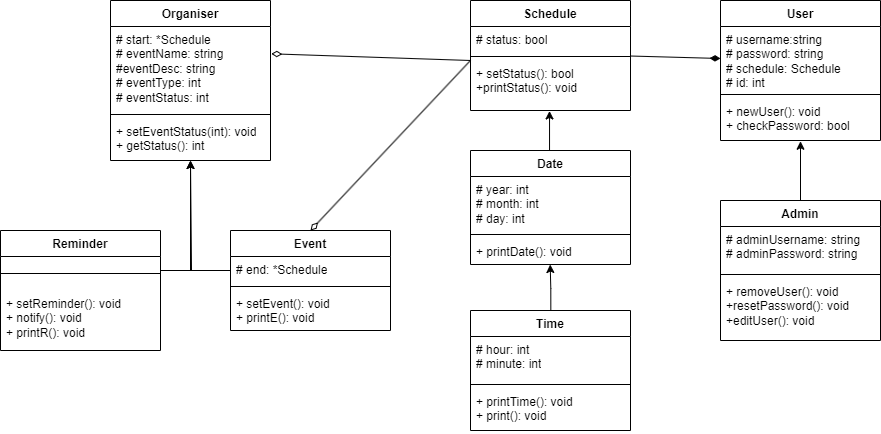

The diagram above was exported from draw.io. Its source (the exported page's mxGraphModel, read from the mxfile embedded in the PNG):
<mxGraphModel dx="2117" dy="621" grid="1" gridSize="10" guides="1" tooltips="1" connect="1" arrows="1" fold="1" page="1" pageScale="1" pageWidth="827" pageHeight="1169" math="0" shadow="0">
  <root>
    <mxCell id="WIyWlLk6GJQsqaUBKTNV-0" />
    <mxCell id="WIyWlLk6GJQsqaUBKTNV-1" parent="WIyWlLk6GJQsqaUBKTNV-0" />
    <mxCell id="9CYF0aKl1oop-9BdF5Fq-0" value="User" style="swimlane;fontStyle=1;align=center;verticalAlign=top;childLayout=stackLayout;horizontal=1;startSize=26;horizontalStack=0;resizeParent=1;resizeParentMax=0;resizeLast=0;collapsible=1;marginBottom=0;whiteSpace=wrap;html=1;" vertex="1" parent="WIyWlLk6GJQsqaUBKTNV-1">
      <mxGeometry x="410" y="390" width="160" height="140" as="geometry" />
    </mxCell>
    <mxCell id="9CYF0aKl1oop-9BdF5Fq-1" value="# username:string&lt;div&gt;# password: string&lt;/div&gt;&lt;div&gt;# schedule: Schedule&lt;/div&gt;&lt;div&gt;# id: int&lt;/div&gt;" style="text;strokeColor=none;fillColor=none;align=left;verticalAlign=top;spacingLeft=4;spacingRight=4;overflow=hidden;rotatable=0;points=[[0,0.5],[1,0.5]];portConstraint=eastwest;whiteSpace=wrap;html=1;" vertex="1" parent="9CYF0aKl1oop-9BdF5Fq-0">
      <mxGeometry y="26" width="160" height="64" as="geometry" />
    </mxCell>
    <mxCell id="9CYF0aKl1oop-9BdF5Fq-2" value="" style="line;strokeWidth=1;fillColor=none;align=left;verticalAlign=middle;spacingTop=-1;spacingLeft=3;spacingRight=3;rotatable=0;labelPosition=right;points=[];portConstraint=eastwest;strokeColor=inherit;" vertex="1" parent="9CYF0aKl1oop-9BdF5Fq-0">
      <mxGeometry y="90" width="160" height="8" as="geometry" />
    </mxCell>
    <mxCell id="9CYF0aKl1oop-9BdF5Fq-3" value="+ newUser(): void&lt;div&gt;+ checkPassword: bool&lt;/div&gt;" style="text;strokeColor=none;fillColor=none;align=left;verticalAlign=top;spacingLeft=4;spacingRight=4;overflow=hidden;rotatable=0;points=[[0,0.5],[1,0.5]];portConstraint=eastwest;whiteSpace=wrap;html=1;" vertex="1" parent="9CYF0aKl1oop-9BdF5Fq-0">
      <mxGeometry y="98" width="160" height="42" as="geometry" />
    </mxCell>
    <mxCell id="9CYF0aKl1oop-9BdF5Fq-4" value="Schedule" style="swimlane;fontStyle=1;align=center;verticalAlign=top;childLayout=stackLayout;horizontal=1;startSize=26;horizontalStack=0;resizeParent=1;resizeParentMax=0;resizeLast=0;collapsible=1;marginBottom=0;whiteSpace=wrap;html=1;" vertex="1" parent="WIyWlLk6GJQsqaUBKTNV-1">
      <mxGeometry x="160" y="390" width="160" height="110" as="geometry" />
    </mxCell>
    <mxCell id="9CYF0aKl1oop-9BdF5Fq-5" value="# status: bool" style="text;strokeColor=none;fillColor=none;align=left;verticalAlign=top;spacingLeft=4;spacingRight=4;overflow=hidden;rotatable=0;points=[[0,0.5],[1,0.5]];portConstraint=eastwest;whiteSpace=wrap;html=1;" vertex="1" parent="9CYF0aKl1oop-9BdF5Fq-4">
      <mxGeometry y="26" width="160" height="26" as="geometry" />
    </mxCell>
    <mxCell id="9CYF0aKl1oop-9BdF5Fq-6" value="" style="line;strokeWidth=1;fillColor=none;align=left;verticalAlign=middle;spacingTop=-1;spacingLeft=3;spacingRight=3;rotatable=0;labelPosition=right;points=[];portConstraint=eastwest;strokeColor=inherit;" vertex="1" parent="9CYF0aKl1oop-9BdF5Fq-4">
      <mxGeometry y="52" width="160" height="8" as="geometry" />
    </mxCell>
    <mxCell id="9CYF0aKl1oop-9BdF5Fq-7" value="+ setStatus(): bool&lt;div&gt;+printStatus(): void&lt;/div&gt;" style="text;strokeColor=none;fillColor=none;align=left;verticalAlign=top;spacingLeft=4;spacingRight=4;overflow=hidden;rotatable=0;points=[[0,0.5],[1,0.5]];portConstraint=eastwest;whiteSpace=wrap;html=1;" vertex="1" parent="9CYF0aKl1oop-9BdF5Fq-4">
      <mxGeometry y="60" width="160" height="50" as="geometry" />
    </mxCell>
    <mxCell id="9CYF0aKl1oop-9BdF5Fq-8" value="Organiser" style="swimlane;fontStyle=1;align=center;verticalAlign=top;childLayout=stackLayout;horizontal=1;startSize=26;horizontalStack=0;resizeParent=1;resizeParentMax=0;resizeLast=0;collapsible=1;marginBottom=0;whiteSpace=wrap;html=1;" vertex="1" parent="WIyWlLk6GJQsqaUBKTNV-1">
      <mxGeometry x="-200" y="390" width="160" height="160" as="geometry" />
    </mxCell>
    <mxCell id="9CYF0aKl1oop-9BdF5Fq-9" value="# start: *Schedule&lt;div&gt;# eventName: string&lt;/div&gt;&lt;div&gt;#eventDesc: string&lt;/div&gt;&lt;div&gt;# eventType: int&lt;/div&gt;&lt;div&gt;# eventStatus: int&lt;/div&gt;" style="text;strokeColor=none;fillColor=none;align=left;verticalAlign=top;spacingLeft=4;spacingRight=4;overflow=hidden;rotatable=0;points=[[0,0.5],[1,0.5]];portConstraint=eastwest;whiteSpace=wrap;html=1;" vertex="1" parent="9CYF0aKl1oop-9BdF5Fq-8">
      <mxGeometry y="26" width="160" height="84" as="geometry" />
    </mxCell>
    <mxCell id="9CYF0aKl1oop-9BdF5Fq-10" value="" style="line;strokeWidth=1;fillColor=none;align=left;verticalAlign=middle;spacingTop=-1;spacingLeft=3;spacingRight=3;rotatable=0;labelPosition=right;points=[];portConstraint=eastwest;strokeColor=inherit;" vertex="1" parent="9CYF0aKl1oop-9BdF5Fq-8">
      <mxGeometry y="110" width="160" height="8" as="geometry" />
    </mxCell>
    <mxCell id="9CYF0aKl1oop-9BdF5Fq-11" value="+ setEventStatus(int): void&lt;div&gt;+ getStatus(): int&lt;/div&gt;" style="text;strokeColor=none;fillColor=none;align=left;verticalAlign=top;spacingLeft=4;spacingRight=4;overflow=hidden;rotatable=0;points=[[0,0.5],[1,0.5]];portConstraint=eastwest;whiteSpace=wrap;html=1;" vertex="1" parent="9CYF0aKl1oop-9BdF5Fq-8">
      <mxGeometry y="118" width="160" height="42" as="geometry" />
    </mxCell>
    <mxCell id="9CYF0aKl1oop-9BdF5Fq-12" value="Admin" style="swimlane;fontStyle=1;align=center;verticalAlign=top;childLayout=stackLayout;horizontal=1;startSize=26;horizontalStack=0;resizeParent=1;resizeParentMax=0;resizeLast=0;collapsible=1;marginBottom=0;whiteSpace=wrap;html=1;" vertex="1" parent="WIyWlLk6GJQsqaUBKTNV-1">
      <mxGeometry x="410" y="590" width="160" height="140" as="geometry" />
    </mxCell>
    <mxCell id="9CYF0aKl1oop-9BdF5Fq-13" value="# adminUsername: string&lt;div&gt;# adminPassword: string&lt;/div&gt;" style="text;strokeColor=none;fillColor=none;align=left;verticalAlign=top;spacingLeft=4;spacingRight=4;overflow=hidden;rotatable=0;points=[[0,0.5],[1,0.5]];portConstraint=eastwest;whiteSpace=wrap;html=1;" vertex="1" parent="9CYF0aKl1oop-9BdF5Fq-12">
      <mxGeometry y="26" width="160" height="44" as="geometry" />
    </mxCell>
    <mxCell id="9CYF0aKl1oop-9BdF5Fq-14" value="" style="line;strokeWidth=1;fillColor=none;align=left;verticalAlign=middle;spacingTop=-1;spacingLeft=3;spacingRight=3;rotatable=0;labelPosition=right;points=[];portConstraint=eastwest;strokeColor=inherit;" vertex="1" parent="9CYF0aKl1oop-9BdF5Fq-12">
      <mxGeometry y="70" width="160" height="8" as="geometry" />
    </mxCell>
    <mxCell id="9CYF0aKl1oop-9BdF5Fq-15" value="+ removeUser(): void&lt;div&gt;+resetPassword(): void&lt;/div&gt;&lt;div&gt;+editUser(): void&lt;/div&gt;" style="text;strokeColor=none;fillColor=none;align=left;verticalAlign=top;spacingLeft=4;spacingRight=4;overflow=hidden;rotatable=0;points=[[0,0.5],[1,0.5]];portConstraint=eastwest;whiteSpace=wrap;html=1;" vertex="1" parent="9CYF0aKl1oop-9BdF5Fq-12">
      <mxGeometry y="78" width="160" height="62" as="geometry" />
    </mxCell>
    <mxCell id="9CYF0aKl1oop-9BdF5Fq-16" value="Date" style="swimlane;fontStyle=1;align=center;verticalAlign=top;childLayout=stackLayout;horizontal=1;startSize=26;horizontalStack=0;resizeParent=1;resizeParentMax=0;resizeLast=0;collapsible=1;marginBottom=0;whiteSpace=wrap;html=1;" vertex="1" parent="WIyWlLk6GJQsqaUBKTNV-1">
      <mxGeometry x="160" y="540" width="160" height="114" as="geometry" />
    </mxCell>
    <mxCell id="9CYF0aKl1oop-9BdF5Fq-17" value="# year: int&lt;div&gt;# month: int&lt;/div&gt;&lt;div&gt;# day: int&lt;/div&gt;" style="text;strokeColor=none;fillColor=none;align=left;verticalAlign=top;spacingLeft=4;spacingRight=4;overflow=hidden;rotatable=0;points=[[0,0.5],[1,0.5]];portConstraint=eastwest;whiteSpace=wrap;html=1;" vertex="1" parent="9CYF0aKl1oop-9BdF5Fq-16">
      <mxGeometry y="26" width="160" height="54" as="geometry" />
    </mxCell>
    <mxCell id="9CYF0aKl1oop-9BdF5Fq-18" value="" style="line;strokeWidth=1;fillColor=none;align=left;verticalAlign=middle;spacingTop=-1;spacingLeft=3;spacingRight=3;rotatable=0;labelPosition=right;points=[];portConstraint=eastwest;strokeColor=inherit;" vertex="1" parent="9CYF0aKl1oop-9BdF5Fq-16">
      <mxGeometry y="80" width="160" height="8" as="geometry" />
    </mxCell>
    <mxCell id="9CYF0aKl1oop-9BdF5Fq-19" value="+ printDate(): void" style="text;strokeColor=none;fillColor=none;align=left;verticalAlign=top;spacingLeft=4;spacingRight=4;overflow=hidden;rotatable=0;points=[[0,0.5],[1,0.5]];portConstraint=eastwest;whiteSpace=wrap;html=1;" vertex="1" parent="9CYF0aKl1oop-9BdF5Fq-16">
      <mxGeometry y="88" width="160" height="26" as="geometry" />
    </mxCell>
    <mxCell id="9CYF0aKl1oop-9BdF5Fq-37" style="edgeStyle=orthogonalEdgeStyle;rounded=0;orthogonalLoop=1;jettySize=auto;html=1;entryX=0.496;entryY=0.962;entryDx=0;entryDy=0;entryPerimeter=0;" edge="1" parent="9CYF0aKl1oop-9BdF5Fq-16">
      <mxGeometry relative="1" as="geometry">
        <mxPoint x="80.32671140939595" y="160.99" as="sourcePoint" />
        <mxPoint x="79.68" y="114.00199999999995" as="targetPoint" />
        <Array as="points">
          <mxPoint x="80.32" y="137.99" />
          <mxPoint x="79.32" y="137.99" />
        </Array>
      </mxGeometry>
    </mxCell>
    <mxCell id="9CYF0aKl1oop-9BdF5Fq-20" value="Time" style="swimlane;fontStyle=1;align=center;verticalAlign=top;childLayout=stackLayout;horizontal=1;startSize=26;horizontalStack=0;resizeParent=1;resizeParentMax=0;resizeLast=0;collapsible=1;marginBottom=0;whiteSpace=wrap;html=1;" vertex="1" parent="WIyWlLk6GJQsqaUBKTNV-1">
      <mxGeometry x="160" y="700" width="160" height="120" as="geometry" />
    </mxCell>
    <mxCell id="9CYF0aKl1oop-9BdF5Fq-21" value="# hour: int&lt;div&gt;# minute: int&lt;/div&gt;" style="text;strokeColor=none;fillColor=none;align=left;verticalAlign=top;spacingLeft=4;spacingRight=4;overflow=hidden;rotatable=0;points=[[0,0.5],[1,0.5]];portConstraint=eastwest;whiteSpace=wrap;html=1;" vertex="1" parent="9CYF0aKl1oop-9BdF5Fq-20">
      <mxGeometry y="26" width="160" height="44" as="geometry" />
    </mxCell>
    <mxCell id="9CYF0aKl1oop-9BdF5Fq-22" value="" style="line;strokeWidth=1;fillColor=none;align=left;verticalAlign=middle;spacingTop=-1;spacingLeft=3;spacingRight=3;rotatable=0;labelPosition=right;points=[];portConstraint=eastwest;strokeColor=inherit;" vertex="1" parent="9CYF0aKl1oop-9BdF5Fq-20">
      <mxGeometry y="70" width="160" height="8" as="geometry" />
    </mxCell>
    <mxCell id="9CYF0aKl1oop-9BdF5Fq-23" value="+ printTime(): void&lt;div&gt;+ print(): void&lt;/div&gt;" style="text;strokeColor=none;fillColor=none;align=left;verticalAlign=top;spacingLeft=4;spacingRight=4;overflow=hidden;rotatable=0;points=[[0,0.5],[1,0.5]];portConstraint=eastwest;whiteSpace=wrap;html=1;" vertex="1" parent="9CYF0aKl1oop-9BdF5Fq-20">
      <mxGeometry y="78" width="160" height="42" as="geometry" />
    </mxCell>
    <mxCell id="9CYF0aKl1oop-9BdF5Fq-47" style="edgeStyle=orthogonalEdgeStyle;rounded=0;orthogonalLoop=1;jettySize=auto;html=1;" edge="1" parent="WIyWlLk6GJQsqaUBKTNV-1" source="9CYF0aKl1oop-9BdF5Fq-24">
      <mxGeometry relative="1" as="geometry">
        <mxPoint x="-120" y="550" as="targetPoint" />
        <Array as="points">
          <mxPoint x="-119" y="660" />
          <mxPoint x="-119" y="550" />
        </Array>
      </mxGeometry>
    </mxCell>
    <mxCell id="9CYF0aKl1oop-9BdF5Fq-24" value="Reminder" style="swimlane;fontStyle=1;align=center;verticalAlign=top;childLayout=stackLayout;horizontal=1;startSize=26;horizontalStack=0;resizeParent=1;resizeParentMax=0;resizeLast=0;collapsible=1;marginBottom=0;whiteSpace=wrap;html=1;" vertex="1" parent="WIyWlLk6GJQsqaUBKTNV-1">
      <mxGeometry x="-310" y="620" width="160" height="120" as="geometry" />
    </mxCell>
    <mxCell id="9CYF0aKl1oop-9BdF5Fq-26" value="" style="line;strokeWidth=1;fillColor=none;align=left;verticalAlign=middle;spacingTop=-1;spacingLeft=3;spacingRight=3;rotatable=0;labelPosition=right;points=[];portConstraint=eastwest;strokeColor=inherit;" vertex="1" parent="9CYF0aKl1oop-9BdF5Fq-24">
      <mxGeometry y="26" width="160" height="34" as="geometry" />
    </mxCell>
    <mxCell id="9CYF0aKl1oop-9BdF5Fq-27" value="+ setReminder(): void&lt;div&gt;+ notify(): void&lt;/div&gt;&lt;div&gt;+ printR(): void&lt;/div&gt;" style="text;strokeColor=none;fillColor=none;align=left;verticalAlign=top;spacingLeft=4;spacingRight=4;overflow=hidden;rotatable=0;points=[[0,0.5],[1,0.5]];portConstraint=eastwest;whiteSpace=wrap;html=1;" vertex="1" parent="9CYF0aKl1oop-9BdF5Fq-24">
      <mxGeometry y="60" width="160" height="60" as="geometry" />
    </mxCell>
    <mxCell id="9CYF0aKl1oop-9BdF5Fq-28" value="Event" style="swimlane;fontStyle=1;align=center;verticalAlign=top;childLayout=stackLayout;horizontal=1;startSize=26;horizontalStack=0;resizeParent=1;resizeParentMax=0;resizeLast=0;collapsible=1;marginBottom=0;whiteSpace=wrap;html=1;" vertex="1" parent="WIyWlLk6GJQsqaUBKTNV-1">
      <mxGeometry x="-80" y="620" width="160" height="100" as="geometry" />
    </mxCell>
    <mxCell id="9CYF0aKl1oop-9BdF5Fq-29" value="# end: *Schedule" style="text;strokeColor=none;fillColor=none;align=left;verticalAlign=top;spacingLeft=4;spacingRight=4;overflow=hidden;rotatable=0;points=[[0,0.5],[1,0.5]];portConstraint=eastwest;whiteSpace=wrap;html=1;" vertex="1" parent="9CYF0aKl1oop-9BdF5Fq-28">
      <mxGeometry y="26" width="160" height="26" as="geometry" />
    </mxCell>
    <mxCell id="9CYF0aKl1oop-9BdF5Fq-30" value="" style="line;strokeWidth=1;fillColor=none;align=left;verticalAlign=middle;spacingTop=-1;spacingLeft=3;spacingRight=3;rotatable=0;labelPosition=right;points=[];portConstraint=eastwest;strokeColor=inherit;" vertex="1" parent="9CYF0aKl1oop-9BdF5Fq-28">
      <mxGeometry y="52" width="160" height="8" as="geometry" />
    </mxCell>
    <mxCell id="9CYF0aKl1oop-9BdF5Fq-31" value="+ setEvent(): void&lt;div&gt;+ printE(): void&lt;/div&gt;" style="text;strokeColor=none;fillColor=none;align=left;verticalAlign=top;spacingLeft=4;spacingRight=4;overflow=hidden;rotatable=0;points=[[0,0.5],[1,0.5]];portConstraint=eastwest;whiteSpace=wrap;html=1;" vertex="1" parent="9CYF0aKl1oop-9BdF5Fq-28">
      <mxGeometry y="60" width="160" height="40" as="geometry" />
    </mxCell>
    <mxCell id="9CYF0aKl1oop-9BdF5Fq-38" style="edgeStyle=orthogonalEdgeStyle;rounded=0;orthogonalLoop=1;jettySize=auto;html=1;entryX=0.494;entryY=1.009;entryDx=0;entryDy=0;entryPerimeter=0;" edge="1" parent="WIyWlLk6GJQsqaUBKTNV-1" source="9CYF0aKl1oop-9BdF5Fq-16" target="9CYF0aKl1oop-9BdF5Fq-7">
      <mxGeometry relative="1" as="geometry">
        <Array as="points">
          <mxPoint x="240" y="500" />
        </Array>
      </mxGeometry>
    </mxCell>
    <mxCell id="9CYF0aKl1oop-9BdF5Fq-42" style="edgeStyle=orthogonalEdgeStyle;rounded=0;orthogonalLoop=1;jettySize=auto;html=1;" edge="1" parent="WIyWlLk6GJQsqaUBKTNV-1" source="9CYF0aKl1oop-9BdF5Fq-28">
      <mxGeometry relative="1" as="geometry">
        <mxPoint x="-120" y="550" as="targetPoint" />
        <Array as="points">
          <mxPoint x="-120" y="660" />
        </Array>
      </mxGeometry>
    </mxCell>
    <mxCell id="9CYF0aKl1oop-9BdF5Fq-45" style="edgeStyle=orthogonalEdgeStyle;rounded=0;orthogonalLoop=1;jettySize=auto;html=1;entryX=0.5;entryY=1.018;entryDx=0;entryDy=0;entryPerimeter=0;" edge="1" parent="WIyWlLk6GJQsqaUBKTNV-1" source="9CYF0aKl1oop-9BdF5Fq-12" target="9CYF0aKl1oop-9BdF5Fq-3">
      <mxGeometry relative="1" as="geometry" />
    </mxCell>
    <mxCell id="9CYF0aKl1oop-9BdF5Fq-52" value="" style="endArrow=none;startArrow=diamondThin;endFill=0;startFill=0;html=1;verticalAlign=bottom;labelBackgroundColor=none;strokeWidth=1;startSize=8;endSize=8;rounded=0;exitX=0.5;exitY=0;exitDx=0;exitDy=0;entryX=0;entryY=-0.001;entryDx=0;entryDy=0;entryPerimeter=0;" edge="1" parent="WIyWlLk6GJQsqaUBKTNV-1" source="9CYF0aKl1oop-9BdF5Fq-28" target="9CYF0aKl1oop-9BdF5Fq-7">
      <mxGeometry width="160" relative="1" as="geometry">
        <mxPoint x="-100" y="570" as="sourcePoint" />
        <mxPoint x="60" y="570" as="targetPoint" />
      </mxGeometry>
    </mxCell>
    <mxCell id="9CYF0aKl1oop-9BdF5Fq-53" value="" style="endArrow=none;startArrow=diamondThin;endFill=0;startFill=0;html=1;verticalAlign=bottom;labelBackgroundColor=none;strokeWidth=1;startSize=8;endSize=8;rounded=0;exitX=1.005;exitY=0.325;exitDx=0;exitDy=0;exitPerimeter=0;" edge="1" parent="WIyWlLk6GJQsqaUBKTNV-1" source="9CYF0aKl1oop-9BdF5Fq-9">
      <mxGeometry width="160" relative="1" as="geometry">
        <mxPoint x="10" y="630" as="sourcePoint" />
        <mxPoint x="160" y="450" as="targetPoint" />
      </mxGeometry>
    </mxCell>
    <mxCell id="9CYF0aKl1oop-9BdF5Fq-54" value="" style="endArrow=none;startArrow=diamondThin;endFill=0;startFill=1;html=1;verticalAlign=bottom;labelBackgroundColor=none;strokeWidth=1;startSize=8;endSize=8;rounded=0;exitX=0;exitY=0.5;exitDx=0;exitDy=0;entryX=1;entryY=0.44;entryDx=0;entryDy=0;entryPerimeter=0;" edge="1" parent="WIyWlLk6GJQsqaUBKTNV-1" source="9CYF0aKl1oop-9BdF5Fq-1" target="9CYF0aKl1oop-9BdF5Fq-6">
      <mxGeometry width="160" relative="1" as="geometry">
        <mxPoint x="160" y="560" as="sourcePoint" />
        <mxPoint x="320" y="560" as="targetPoint" />
      </mxGeometry>
    </mxCell>
  </root>
</mxGraphModel>